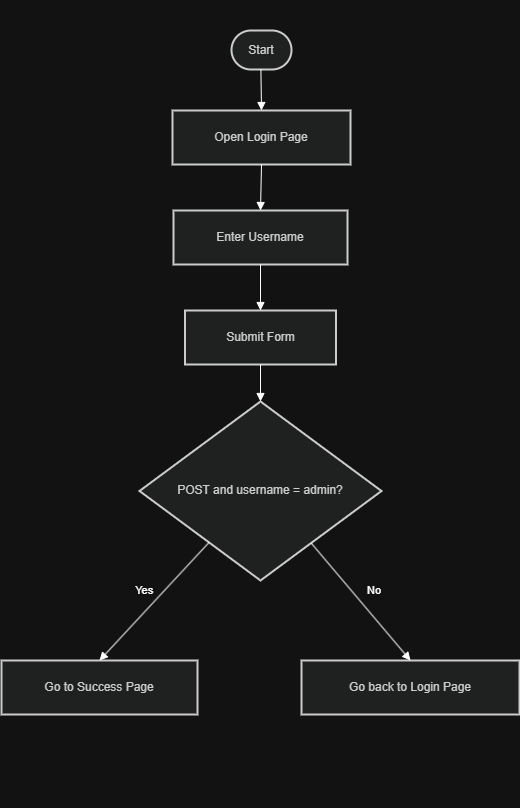

The diagram above was exported from draw.io. Its source (the exported page's mxGraphModel, read from the mxfile embedded in the PNG):
<mxGraphModel dx="1603" dy="865" grid="1" gridSize="10" guides="1" tooltips="1" connect="1" arrows="1" fold="1" page="1" pageScale="1" pageWidth="850" pageHeight="1100" math="0" shadow="0">
  <root>
    <mxCell id="0" />
    <mxCell id="1" parent="0" />
    <mxCell id="zPZULW3LS5S_K1BhTaky-32" connectable="0" parent="1" style="group" value="" vertex="1">
      <mxGeometry height="807" width="464" x="200" y="120" as="geometry" />
    </mxCell>
    <mxCell id="zPZULW3LS5S_K1BhTaky-19" parent="zPZULW3LS5S_K1BhTaky-32" style="rounded=1;whiteSpace=wrap;arcSize=50;strokeWidth=2;fillColor=light-dark(#eeeeee,#1f2020);strokeColor=light-dark(#999999,#cccccc);fontColor=light-dark(#333333,#cccccc);" value="Start" vertex="1">
      <mxGeometry height="39" width="60" x="197" y="30" as="geometry" />
    </mxCell>
    <mxCell id="zPZULW3LS5S_K1BhTaky-20" parent="zPZULW3LS5S_K1BhTaky-32" style="whiteSpace=wrap;strokeWidth=2;fillColor=light-dark(#eeeeee,#1f2020);strokeColor=light-dark(#999999,#cccccc);fontColor=light-dark(#333333,#cccccc);" value="Open Login Page" vertex="1">
      <mxGeometry height="54" width="178" x="138" y="110" as="geometry" />
    </mxCell>
    <mxCell id="zPZULW3LS5S_K1BhTaky-21" parent="zPZULW3LS5S_K1BhTaky-32" style="whiteSpace=wrap;strokeWidth=2;fillColor=light-dark(#eeeeee,#1f2020);strokeColor=light-dark(#999999,#cccccc);fontColor=light-dark(#333333,#cccccc);" value="Enter Username" vertex="1">
      <mxGeometry height="54" width="174" x="139" y="210" as="geometry" />
    </mxCell>
    <mxCell id="zPZULW3LS5S_K1BhTaky-22" parent="zPZULW3LS5S_K1BhTaky-32" style="whiteSpace=wrap;strokeWidth=2;fillColor=light-dark(#eeeeee,#1f2020);strokeColor=light-dark(#999999,#cccccc);fontColor=light-dark(#333333,#cccccc);" value="Submit Form" vertex="1">
      <mxGeometry height="54" width="151" x="150.5" y="310" as="geometry" />
    </mxCell>
    <mxCell id="zPZULW3LS5S_K1BhTaky-23" parent="zPZULW3LS5S_K1BhTaky-32" style="rhombus;strokeWidth=2;whiteSpace=wrap;fillColor=light-dark(#eeeeee,#1f2020);strokeColor=light-dark(#999999,#cccccc);fontColor=light-dark(#333333,#cccccc);" value="POST and username = admin?" vertex="1">
      <mxGeometry height="179" width="242" x="105" y="401" as="geometry" />
    </mxCell>
    <mxCell id="zPZULW3LS5S_K1BhTaky-24" parent="zPZULW3LS5S_K1BhTaky-32" style="whiteSpace=wrap;strokeWidth=2;fillColor=light-dark(#eeeeee,#1f2020);strokeColor=light-dark(#999999,#cccccc);fontColor=light-dark(#333333,#cccccc);" value="Go to Success Page" vertex="1">
      <mxGeometry height="54" width="196" x="-33" y="660" as="geometry" />
    </mxCell>
    <mxCell id="zPZULW3LS5S_K1BhTaky-25" parent="zPZULW3LS5S_K1BhTaky-32" style="whiteSpace=wrap;strokeWidth=2;fillColor=light-dark(#eeeeee,#1f2020);strokeColor=light-dark(#999999,#cccccc);fontColor=light-dark(#333333,#cccccc);" value="Go back to Login Page" vertex="1">
      <mxGeometry height="54" width="218" x="267" y="660" as="geometry" />
    </mxCell>
    <mxCell id="zPZULW3LS5S_K1BhTaky-26" edge="1" parent="zPZULW3LS5S_K1BhTaky-32" source="zPZULW3LS5S_K1BhTaky-19" style="curved=1;startArrow=none;endArrow=block;exitX=0.49;exitY=1;entryX=0.5;entryY=0;rounded=0;" target="zPZULW3LS5S_K1BhTaky-20" value="">
      <mxGeometry relative="1" as="geometry">
        <Array as="points" />
      </mxGeometry>
    </mxCell>
    <mxCell id="zPZULW3LS5S_K1BhTaky-27" edge="1" parent="zPZULW3LS5S_K1BhTaky-32" source="zPZULW3LS5S_K1BhTaky-20" style="curved=1;startArrow=none;endArrow=block;exitX=0.5;exitY=1;entryX=0.5;entryY=0;rounded=0;" target="zPZULW3LS5S_K1BhTaky-21" value="">
      <mxGeometry relative="1" as="geometry">
        <Array as="points" />
      </mxGeometry>
    </mxCell>
    <mxCell id="zPZULW3LS5S_K1BhTaky-28" edge="1" parent="zPZULW3LS5S_K1BhTaky-32" source="zPZULW3LS5S_K1BhTaky-21" style="curved=1;startArrow=none;endArrow=block;exitX=0.5;exitY=1;entryX=0.5;entryY=0;rounded=0;" target="zPZULW3LS5S_K1BhTaky-22" value="">
      <mxGeometry relative="1" as="geometry">
        <Array as="points" />
      </mxGeometry>
    </mxCell>
    <mxCell id="zPZULW3LS5S_K1BhTaky-29" edge="1" parent="zPZULW3LS5S_K1BhTaky-32" source="zPZULW3LS5S_K1BhTaky-22" style="curved=1;startArrow=none;endArrow=block;exitX=0.5;exitY=1;entryX=0.5;entryY=0;rounded=0;" target="zPZULW3LS5S_K1BhTaky-23" value="">
      <mxGeometry relative="1" as="geometry">
        <Array as="points" />
      </mxGeometry>
    </mxCell>
    <mxCell id="zPZULW3LS5S_K1BhTaky-30" edge="1" parent="zPZULW3LS5S_K1BhTaky-32" source="zPZULW3LS5S_K1BhTaky-23" style="startArrow=none;endArrow=block;exitX=0.13;exitY=1;entryX=0.5;entryY=0;rounded=0;" target="zPZULW3LS5S_K1BhTaky-24" value="Yes">
      <mxGeometry relative="1" x="-0.0173" y="-15" as="geometry">
        <mxPoint as="offset" />
        <Array as="points" />
      </mxGeometry>
    </mxCell>
    <mxCell id="zPZULW3LS5S_K1BhTaky-31" edge="1" parent="zPZULW3LS5S_K1BhTaky-32" source="zPZULW3LS5S_K1BhTaky-23" style="startArrow=none;endArrow=block;exitX=0.86;exitY=1;entryX=0.5;entryY=0;rounded=0;" target="zPZULW3LS5S_K1BhTaky-25" value="No">
      <mxGeometry relative="1" x="0.003" y="18" as="geometry">
        <mxPoint as="offset" />
      </mxGeometry>
    </mxCell>
  </root>
</mxGraphModel>